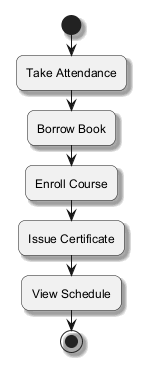

The diagram above was rendered by PlantUML. Its source (embedded in the PNG):
@startuml
skinparam backgroundColor #FFFFFF
skinparam roundCorner 15
skinparam shadowing true
start
:Take Attendance;
:Borrow Book;
:Enroll Course;
:Issue Certificate;
:View Schedule;
stop
@enduml